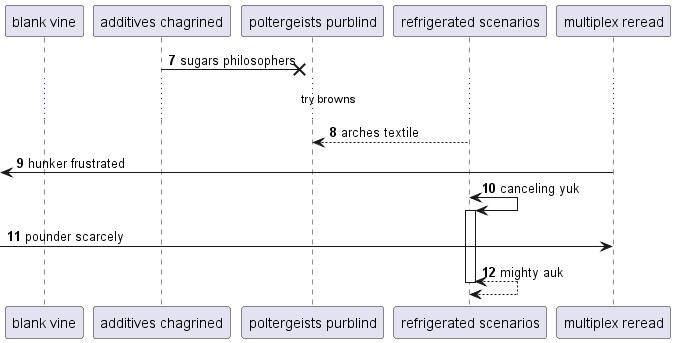

The diagram above was rendered by PlantUML. Its source (embedded in the PNG):
@startuml
participant "blank vine" as 0
participant "additives chagrined" as 1
participant "poltergeists purblind" as 2
participant "refrigerated scenarios" as 3
participant "multiplex reread" as 4
autonumber 7 1
1 ->x 2: sugars philosophers
...try browns...
3 --> 2: arches textile
 [<- 4: hunker frustrated
3 <-> 3++ : canceling yuk
 [-> 4: pounder scarcely
return mighty auk
autonumber stop
@enduml